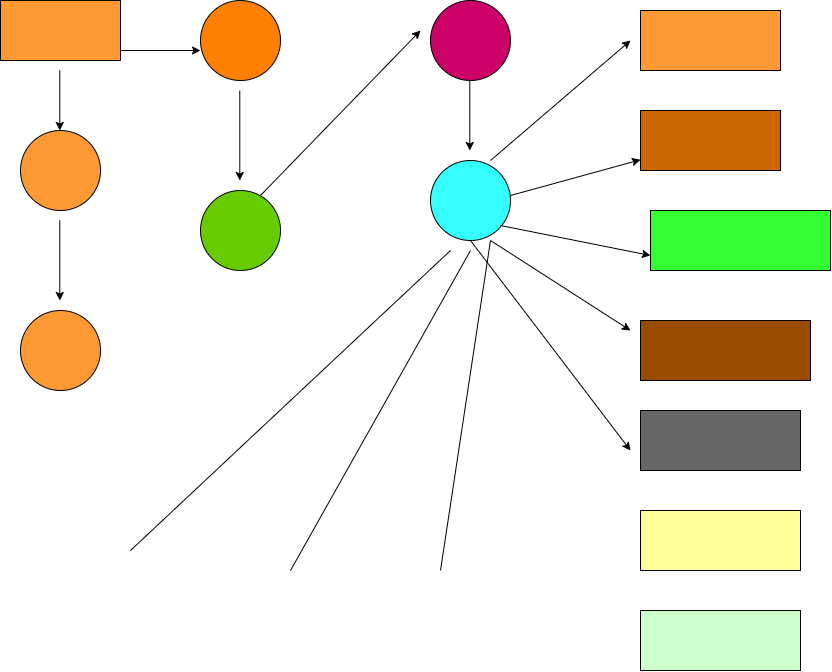

The diagram above was exported from draw.io. Its source (the exported page's mxGraphModel, read from the mxfile embedded in the PNG):
<mxGraphModel dx="1059" dy="804" grid="1" gridSize="10" guides="1" tooltips="1" connect="1" arrows="1" fold="1" page="1" pageScale="1" pageWidth="850" pageHeight="1100" math="0" shadow="0">
  <root>
    <mxCell id="0" />
    <mxCell id="1" parent="0" />
    <mxCell id="Ls4r1NUcTmOexXh_lvFB-1" value="" style="rounded=0;whiteSpace=wrap;html=1;fillColor=#FF9933;" vertex="1" parent="1">
      <mxGeometry x="40" y="70" width="120" height="60" as="geometry" />
    </mxCell>
    <mxCell id="Ls4r1NUcTmOexXh_lvFB-3" value="" style="endArrow=classic;html=1;rounded=0;" edge="1" parent="1">
      <mxGeometry width="50" height="50" relative="1" as="geometry">
        <mxPoint x="99.28999999999999" y="140" as="sourcePoint" />
        <mxPoint x="99.28999999999999" y="200" as="targetPoint" />
      </mxGeometry>
    </mxCell>
    <mxCell id="Ls4r1NUcTmOexXh_lvFB-4" value="" style="ellipse;whiteSpace=wrap;html=1;aspect=fixed;fillColor=#FF9933;" vertex="1" parent="1">
      <mxGeometry x="60" y="200" width="80" height="80" as="geometry" />
    </mxCell>
    <mxCell id="Ls4r1NUcTmOexXh_lvFB-5" value="" style="endArrow=classic;html=1;rounded=0;" edge="1" parent="1">
      <mxGeometry width="50" height="50" relative="1" as="geometry">
        <mxPoint x="99.29" y="290" as="sourcePoint" />
        <mxPoint x="99.29" y="370" as="targetPoint" />
      </mxGeometry>
    </mxCell>
    <mxCell id="Ls4r1NUcTmOexXh_lvFB-6" value="" style="ellipse;whiteSpace=wrap;html=1;aspect=fixed;fillColor=#FF9933;" vertex="1" parent="1">
      <mxGeometry x="60" y="380" width="80" height="80" as="geometry" />
    </mxCell>
    <mxCell id="Ls4r1NUcTmOexXh_lvFB-7" value="" style="endArrow=classic;html=1;rounded=0;" edge="1" parent="1">
      <mxGeometry width="50" height="50" relative="1" as="geometry">
        <mxPoint x="160" y="120" as="sourcePoint" />
        <mxPoint x="240" y="120" as="targetPoint" />
      </mxGeometry>
    </mxCell>
    <mxCell id="Ls4r1NUcTmOexXh_lvFB-8" value="" style="ellipse;whiteSpace=wrap;html=1;aspect=fixed;fillColor=#FF8000;" vertex="1" parent="1">
      <mxGeometry x="240" y="70" width="80" height="80" as="geometry" />
    </mxCell>
    <mxCell id="Ls4r1NUcTmOexXh_lvFB-9" value="" style="endArrow=classic;html=1;rounded=0;" edge="1" parent="1">
      <mxGeometry width="50" height="50" relative="1" as="geometry">
        <mxPoint x="279.29" y="160" as="sourcePoint" />
        <mxPoint x="279.29" y="250" as="targetPoint" />
      </mxGeometry>
    </mxCell>
    <mxCell id="Ls4r1NUcTmOexXh_lvFB-10" value="" style="ellipse;whiteSpace=wrap;html=1;aspect=fixed;fillColor=#66CC00;" vertex="1" parent="1">
      <mxGeometry x="240" y="260" width="80" height="80" as="geometry" />
    </mxCell>
    <mxCell id="Ls4r1NUcTmOexXh_lvFB-11" value="" style="endArrow=classic;html=1;rounded=0;" edge="1" parent="1">
      <mxGeometry width="50" height="50" relative="1" as="geometry">
        <mxPoint x="300" y="265" as="sourcePoint" />
        <mxPoint x="460" y="100" as="targetPoint" />
      </mxGeometry>
    </mxCell>
    <mxCell id="Ls4r1NUcTmOexXh_lvFB-12" value="" style="ellipse;whiteSpace=wrap;html=1;aspect=fixed;fillColor=#CC0066;" vertex="1" parent="1">
      <mxGeometry x="470" y="70" width="80" height="80" as="geometry" />
    </mxCell>
    <mxCell id="Ls4r1NUcTmOexXh_lvFB-13" value="" style="endArrow=classic;html=1;rounded=0;" edge="1" parent="1">
      <mxGeometry width="50" height="50" relative="1" as="geometry">
        <mxPoint x="509.29" y="150" as="sourcePoint" />
        <mxPoint x="509.29" y="220" as="targetPoint" />
      </mxGeometry>
    </mxCell>
    <mxCell id="Ls4r1NUcTmOexXh_lvFB-14" value="" style="ellipse;whiteSpace=wrap;html=1;aspect=fixed;fillColor=#33FFFF;" vertex="1" parent="1">
      <mxGeometry x="470" y="230" width="80" height="80" as="geometry" />
    </mxCell>
    <mxCell id="Ls4r1NUcTmOexXh_lvFB-15" value="" style="endArrow=none;html=1;rounded=0;" edge="1" parent="1">
      <mxGeometry width="50" height="50" relative="1" as="geometry">
        <mxPoint x="170" y="620" as="sourcePoint" />
        <mxPoint x="490" y="320" as="targetPoint" />
      </mxGeometry>
    </mxCell>
    <mxCell id="Ls4r1NUcTmOexXh_lvFB-16" value="" style="endArrow=none;html=1;rounded=0;" edge="1" parent="1">
      <mxGeometry width="50" height="50" relative="1" as="geometry">
        <mxPoint x="330" y="640" as="sourcePoint" />
        <mxPoint x="510" y="320" as="targetPoint" />
      </mxGeometry>
    </mxCell>
    <mxCell id="Ls4r1NUcTmOexXh_lvFB-17" value="" style="endArrow=none;html=1;rounded=0;entryX=0.75;entryY=1;entryDx=0;entryDy=0;entryPerimeter=0;" edge="1" parent="1" target="Ls4r1NUcTmOexXh_lvFB-14">
      <mxGeometry width="50" height="50" relative="1" as="geometry">
        <mxPoint x="480" y="640" as="sourcePoint" />
        <mxPoint x="550" y="320" as="targetPoint" />
      </mxGeometry>
    </mxCell>
    <mxCell id="Ls4r1NUcTmOexXh_lvFB-18" value="" style="rounded=0;whiteSpace=wrap;html=1;fillColor=#FF9933;" vertex="1" parent="1">
      <mxGeometry x="680" y="80" width="140" height="60" as="geometry" />
    </mxCell>
    <mxCell id="Ls4r1NUcTmOexXh_lvFB-19" value="" style="rounded=0;whiteSpace=wrap;html=1;fillColor=#CC6600;" vertex="1" parent="1">
      <mxGeometry x="680" y="180" width="140" height="60" as="geometry" />
    </mxCell>
    <mxCell id="Ls4r1NUcTmOexXh_lvFB-21" value="" style="rounded=0;whiteSpace=wrap;html=1;fillColor=#33FF33;" vertex="1" parent="1">
      <mxGeometry x="690" y="280" width="180" height="60" as="geometry" />
    </mxCell>
    <mxCell id="Ls4r1NUcTmOexXh_lvFB-22" value="" style="rounded=0;whiteSpace=wrap;html=1;fillColor=#994C00;" vertex="1" parent="1">
      <mxGeometry x="680" y="390" width="170" height="60" as="geometry" />
    </mxCell>
    <mxCell id="Ls4r1NUcTmOexXh_lvFB-23" value="" style="rounded=0;whiteSpace=wrap;html=1;fillColor=#666666;" vertex="1" parent="1">
      <mxGeometry x="680" y="480" width="160" height="60" as="geometry" />
    </mxCell>
    <mxCell id="Ls4r1NUcTmOexXh_lvFB-24" value="" style="rounded=0;whiteSpace=wrap;html=1;fillColor=#FFFF99;" vertex="1" parent="1">
      <mxGeometry x="680" y="580" width="160" height="60" as="geometry" />
    </mxCell>
    <mxCell id="Ls4r1NUcTmOexXh_lvFB-25" value="" style="rounded=0;whiteSpace=wrap;html=1;fillColor=#CCFFCC;" vertex="1" parent="1">
      <mxGeometry x="680" y="680" width="160" height="60" as="geometry" />
    </mxCell>
    <mxCell id="Ls4r1NUcTmOexXh_lvFB-26" value="" style="endArrow=classic;html=1;rounded=0;" edge="1" parent="1">
      <mxGeometry width="50" height="50" relative="1" as="geometry">
        <mxPoint x="530" y="230" as="sourcePoint" />
        <mxPoint x="670" y="110" as="targetPoint" />
      </mxGeometry>
    </mxCell>
    <mxCell id="Ls4r1NUcTmOexXh_lvFB-27" value="" style="endArrow=classic;html=1;rounded=0;" edge="1" parent="1" target="Ls4r1NUcTmOexXh_lvFB-19">
      <mxGeometry width="50" height="50" relative="1" as="geometry">
        <mxPoint x="550" y="265" as="sourcePoint" />
        <mxPoint x="600" y="215" as="targetPoint" />
      </mxGeometry>
    </mxCell>
    <mxCell id="Ls4r1NUcTmOexXh_lvFB-28" value="" style="endArrow=classic;html=1;rounded=0;entryX=0;entryY=0.75;entryDx=0;entryDy=0;" edge="1" parent="1" target="Ls4r1NUcTmOexXh_lvFB-21">
      <mxGeometry width="50" height="50" relative="1" as="geometry">
        <mxPoint x="540" y="295" as="sourcePoint" />
        <mxPoint x="640" y="320" as="targetPoint" />
      </mxGeometry>
    </mxCell>
    <mxCell id="Ls4r1NUcTmOexXh_lvFB-29" value="" style="endArrow=classic;html=1;rounded=0;" edge="1" parent="1">
      <mxGeometry width="50" height="50" relative="1" as="geometry">
        <mxPoint x="530" y="310" as="sourcePoint" />
        <mxPoint x="670" y="400" as="targetPoint" />
      </mxGeometry>
    </mxCell>
    <mxCell id="Ls4r1NUcTmOexXh_lvFB-30" value="" style="endArrow=classic;html=1;rounded=0;exitX=0.5;exitY=1;exitDx=0;exitDy=0;" edge="1" parent="1" source="Ls4r1NUcTmOexXh_lvFB-14">
      <mxGeometry width="50" height="50" relative="1" as="geometry">
        <mxPoint x="500" y="370" as="sourcePoint" />
        <mxPoint x="670" y="520" as="targetPoint" />
      </mxGeometry>
    </mxCell>
  </root>
</mxGraphModel>